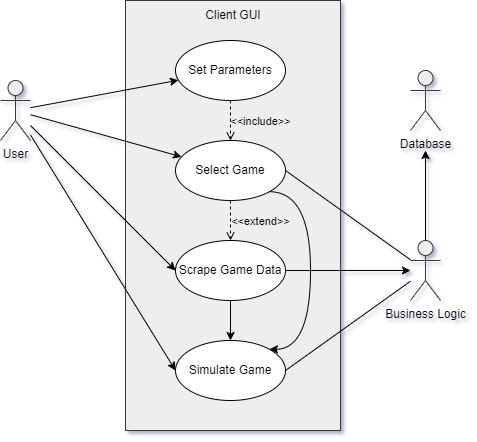

The diagram above was exported from draw.io. Its source (the exported page's mxGraphModel, read from the mxfile embedded in the PNG):
<mxGraphModel dx="1050" dy="522" grid="1" gridSize="10" guides="1" tooltips="1" connect="1" arrows="1" fold="1" page="1" pageScale="1" pageWidth="850" pageHeight="1100" math="0" shadow="0">
  <root>
    <mxCell id="0" />
    <mxCell id="1" parent="0" />
    <mxCell id="phDtcAvz5RXAq3s3t8fC-5" value="" style="rounded=0;whiteSpace=wrap;html=1;fillColor=#eeeeee;strokeColor=#36393d;" parent="1" vertex="1">
      <mxGeometry x="185" y="30" width="215" height="430" as="geometry" />
    </mxCell>
    <mxCell id="phDtcAvz5RXAq3s3t8fC-9" style="rounded=0;orthogonalLoop=1;jettySize=auto;html=1;" parent="1" source="phDtcAvz5RXAq3s3t8fC-1" target="phDtcAvz5RXAq3s3t8fC-2" edge="1">
      <mxGeometry relative="1" as="geometry" />
    </mxCell>
    <mxCell id="phDtcAvz5RXAq3s3t8fC-10" style="rounded=0;orthogonalLoop=1;jettySize=auto;html=1;" parent="1" source="phDtcAvz5RXAq3s3t8fC-1" target="phDtcAvz5RXAq3s3t8fC-7" edge="1">
      <mxGeometry relative="1" as="geometry" />
    </mxCell>
    <mxCell id="phDtcAvz5RXAq3s3t8fC-15" style="rounded=0;orthogonalLoop=1;jettySize=auto;html=1;entryX=0;entryY=0.5;entryDx=0;entryDy=0;" parent="1" source="phDtcAvz5RXAq3s3t8fC-1" target="phDtcAvz5RXAq3s3t8fC-13" edge="1">
      <mxGeometry relative="1" as="geometry" />
    </mxCell>
    <mxCell id="phDtcAvz5RXAq3s3t8fC-18" style="rounded=0;orthogonalLoop=1;jettySize=auto;html=1;entryX=0;entryY=0.5;entryDx=0;entryDy=0;" parent="1" source="phDtcAvz5RXAq3s3t8fC-1" target="phDtcAvz5RXAq3s3t8fC-16" edge="1">
      <mxGeometry relative="1" as="geometry" />
    </mxCell>
    <mxCell id="phDtcAvz5RXAq3s3t8fC-1" value="User" style="shape=umlActor;verticalLabelPosition=bottom;verticalAlign=top;html=1;outlineConnect=0;fillColor=#eeeeee;strokeColor=#36393d;" parent="1" vertex="1">
      <mxGeometry x="60" y="110" width="30" height="60" as="geometry" />
    </mxCell>
    <mxCell id="phDtcAvz5RXAq3s3t8fC-2" value="Set Parameters" style="ellipse;whiteSpace=wrap;html=1;" parent="1" vertex="1">
      <mxGeometry x="235" y="70" width="110" height="60" as="geometry" />
    </mxCell>
    <mxCell id="phDtcAvz5RXAq3s3t8fC-6" value="Client GUI" style="text;html=1;align=center;verticalAlign=middle;whiteSpace=wrap;rounded=0;" parent="1" vertex="1">
      <mxGeometry x="247.5" y="30" width="90" height="30" as="geometry" />
    </mxCell>
    <mxCell id="phDtcAvz5RXAq3s3t8fC-28" style="rounded=0;orthogonalLoop=1;jettySize=auto;html=1;exitX=1;exitY=0.5;exitDx=0;exitDy=0;endArrow=none;endFill=0;" parent="1" source="phDtcAvz5RXAq3s3t8fC-7" target="phDtcAvz5RXAq3s3t8fC-26" edge="1">
      <mxGeometry relative="1" as="geometry" />
    </mxCell>
    <mxCell id="phDtcAvz5RXAq3s3t8fC-34" style="edgeStyle=orthogonalEdgeStyle;rounded=0;orthogonalLoop=1;jettySize=auto;html=1;exitX=1;exitY=1;exitDx=0;exitDy=0;entryX=1;entryY=0;entryDx=0;entryDy=0;curved=1;" parent="1" source="phDtcAvz5RXAq3s3t8fC-7" target="phDtcAvz5RXAq3s3t8fC-16" edge="1">
      <mxGeometry relative="1" as="geometry">
        <Array as="points">
          <mxPoint x="370" y="221" />
          <mxPoint x="370" y="379" />
        </Array>
      </mxGeometry>
    </mxCell>
    <mxCell id="phDtcAvz5RXAq3s3t8fC-7" value="Select Game" style="ellipse;whiteSpace=wrap;html=1;" parent="1" vertex="1">
      <mxGeometry x="235" y="170" width="110" height="60" as="geometry" />
    </mxCell>
    <mxCell id="phDtcAvz5RXAq3s3t8fC-24" style="edgeStyle=orthogonalEdgeStyle;rounded=0;orthogonalLoop=1;jettySize=auto;html=1;exitX=0.5;exitY=1;exitDx=0;exitDy=0;entryX=0.5;entryY=0;entryDx=0;entryDy=0;" parent="1" source="phDtcAvz5RXAq3s3t8fC-13" target="phDtcAvz5RXAq3s3t8fC-16" edge="1">
      <mxGeometry relative="1" as="geometry" />
    </mxCell>
    <mxCell id="phDtcAvz5RXAq3s3t8fC-30" style="edgeStyle=orthogonalEdgeStyle;rounded=0;orthogonalLoop=1;jettySize=auto;html=1;" parent="1" source="phDtcAvz5RXAq3s3t8fC-13" target="phDtcAvz5RXAq3s3t8fC-26" edge="1">
      <mxGeometry relative="1" as="geometry" />
    </mxCell>
    <mxCell id="phDtcAvz5RXAq3s3t8fC-13" value="Scrape Game Data" style="ellipse;whiteSpace=wrap;html=1;" parent="1" vertex="1">
      <mxGeometry x="235" y="270" width="110" height="60" as="geometry" />
    </mxCell>
    <mxCell id="phDtcAvz5RXAq3s3t8fC-31" style="rounded=0;orthogonalLoop=1;jettySize=auto;html=1;exitX=1;exitY=0.5;exitDx=0;exitDy=0;endArrow=none;endFill=0;" parent="1" source="phDtcAvz5RXAq3s3t8fC-16" target="phDtcAvz5RXAq3s3t8fC-26" edge="1">
      <mxGeometry relative="1" as="geometry" />
    </mxCell>
    <mxCell id="phDtcAvz5RXAq3s3t8fC-16" value="Simulate Game" style="ellipse;whiteSpace=wrap;html=1;" parent="1" vertex="1">
      <mxGeometry x="235" y="370" width="110" height="60" as="geometry" />
    </mxCell>
    <mxCell id="phDtcAvz5RXAq3s3t8fC-25" value="Database" style="shape=umlActor;verticalLabelPosition=bottom;verticalAlign=top;html=1;outlineConnect=0;fillColor=#eeeeee;strokeColor=#36393d;" parent="1" vertex="1">
      <mxGeometry x="470" y="100" width="30" height="60" as="geometry" />
    </mxCell>
    <mxCell id="phDtcAvz5RXAq3s3t8fC-26" value="Business Logic" style="shape=umlActor;verticalLabelPosition=bottom;verticalAlign=top;html=1;outlineConnect=0;fillColor=#eeeeee;strokeColor=#36393d;" parent="1" vertex="1">
      <mxGeometry x="470" y="270" width="30" height="60" as="geometry" />
    </mxCell>
    <mxCell id="phDtcAvz5RXAq3s3t8fC-29" style="edgeStyle=orthogonalEdgeStyle;rounded=0;orthogonalLoop=1;jettySize=auto;html=1;entryX=0.5;entryY=1.333;entryDx=0;entryDy=0;entryPerimeter=0;" parent="1" source="phDtcAvz5RXAq3s3t8fC-26" target="phDtcAvz5RXAq3s3t8fC-25" edge="1">
      <mxGeometry relative="1" as="geometry" />
    </mxCell>
    <mxCell id="phDtcAvz5RXAq3s3t8fC-36" value="&amp;lt;&amp;lt;include&amp;gt;&amp;gt;" style="html=1;verticalAlign=bottom;labelBackgroundColor=none;endArrow=open;endFill=0;dashed=1;rounded=0;exitX=0.5;exitY=1;exitDx=0;exitDy=0;entryX=0.5;entryY=0;entryDx=0;entryDy=0;" parent="1" source="phDtcAvz5RXAq3s3t8fC-2" target="phDtcAvz5RXAq3s3t8fC-7" edge="1">
      <mxGeometry x="0.5" y="30" width="160" relative="1" as="geometry">
        <mxPoint x="347" y="194" as="sourcePoint" />
        <mxPoint x="490" y="145" as="targetPoint" />
        <mxPoint as="offset" />
      </mxGeometry>
    </mxCell>
    <mxCell id="phDtcAvz5RXAq3s3t8fC-37" value="&amp;lt;&amp;lt;extend&amp;gt;&amp;gt;" style="html=1;verticalAlign=bottom;labelBackgroundColor=none;endArrow=open;endFill=0;dashed=1;rounded=0;exitX=0.5;exitY=1;exitDx=0;exitDy=0;" parent="1" source="phDtcAvz5RXAq3s3t8fC-7" target="phDtcAvz5RXAq3s3t8fC-13" edge="1">
      <mxGeometry x="0.5" y="30" width="160" relative="1" as="geometry">
        <mxPoint x="340" y="270" as="sourcePoint" />
        <mxPoint x="500" y="270" as="targetPoint" />
        <mxPoint as="offset" />
      </mxGeometry>
    </mxCell>
  </root>
</mxGraphModel>